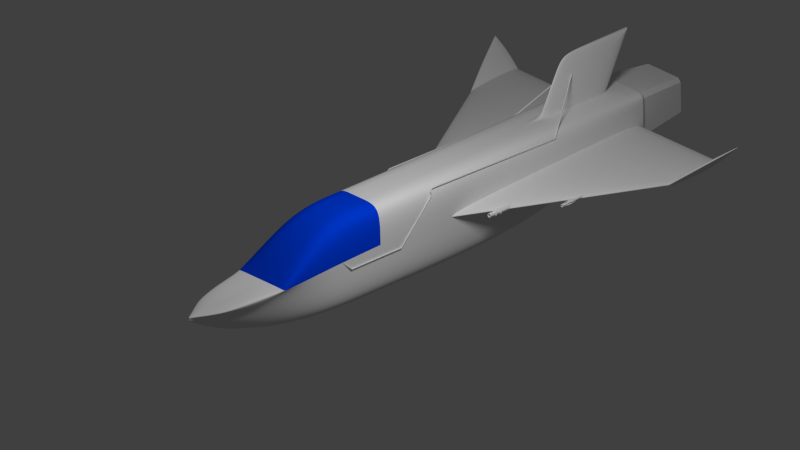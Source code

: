 # Source: alex6.blend  (saved by Blender 2.69.0; exported with 4.5.12 LTS)
import bpy
from mathutils import Matrix  # noqa: F401  (used for matrix-valued properties, if any)

bpy.ops.wm.read_factory_settings(use_empty=True)
scene = bpy.context.scene
scene.name = 'Scene'

# ---- collections
col_collection_1 = bpy.data.collections.new('Collection 1'); scene.collection.children.link(col_collection_1)
col_collection_2 = bpy.data.collections.new('Collection 2'); scene.collection.children.link(col_collection_2)

# ---- materials (node trees are filled in below, after node groups)
mat_material = bpy.data.materials.new('Material')
mat_material.alpha_threshold = 0.0
mat_material.roughness = 0.5
mat_material.line_color = (0.0, 0.0, 0.0, 1.0)
mat_window = bpy.data.materials.new('WINDOW')
mat_window.alpha_threshold = 0.0
mat_window.diffuse_color = (0.0, 0.05073, 0.8, 1.0)
mat_window.roughness = 0.5
mat_window.line_color = (0.0, 0.0, 0.0, 1.0)

# ---- material node trees

# ---- world
world_world = bpy.data.worlds.new('World'); scene.world = world_world
world_world.color = (0.05088, 0.05088, 0.05088)
world_world.use_sun_shadow = False
world_world.sun_shadow_jitter_overblur = 0.0
world_world.cycles.sampling_method = 'MANUAL'
world_world.cycles.sample_map_resolution = 256

# ---- cameras
cam_camera = bpy.data.cameras.new('Camera')
cam_camera.type = 'ORTHO'
cam_camera.clip_end = 100.0
cam_camera.lens = 35.0
cam_camera.sensor_width = 32.0
cam_camera.sensor_height = 18.0
cam_camera.ortho_scale = 14.41
cam_camera.dof.focus_distance = 0.0

# ---- lights
light_lamp = bpy.data.lights.new('Lamp', 'POINT')
light_lamp.transmission_factor = 0.0
light_lamp.cutoff_distance = 30.0
light_lamp.energy = 1000.0
light_lamp.shadow_buffer_clip_start = 1.001
light_lamp.shadow_soft_size = 1.0
light_lamp.shadow_maximum_resolution = 0.006
light_lamp.use_absolute_resolution = True
light_lamp.cycles.use_multiple_importance_sampling = False

# ---- meshes
me_cube_001 = bpy.data.meshes.new('Cube.001')
me_cube_001.from_pydata([(0.5996, -1.654, -0.09489), (0.5992, -0.4139, -0.07554), (0.6169, -0.4136, -0.07566), (0.6173, -1.654, -0.09489), (0.5996, -1.654, -0.07867), (0.5994, -0.4253, -0.06407), (0.6171, -0.4251, -0.06419), (0.6173, -1.654, -0.07867), (0.5996, -0.4404, -0.07867), (0.5996, -0.4404, -0.09489), (0.6173, -0.4404, -0.07867), (0.6173, -0.4404, -0.09489), (0.5996, -0.4395, -0.07829), (0.5995, -0.4333, -0.09327), (0.6172, -0.4394, -0.07838), (0.6171, -0.4332, -0.09335), (0.5995, -0.4388, -0.07761), (0.5993, -0.4274, -0.08907), (0.6172, -0.4386, -0.07773), (0.617, -0.4271, -0.08919), (0.579, 0.3411, 0.6793), (0.5967, 0.3414, 0.6792), (0.5792, 0.3297, 0.6908), (0.5969, 0.3299, 0.6906), (0.5976, -1.66, -0.09336), (0.6151, -1.662, -0.09495), (0.5993, -1.654, -0.07835), (0.6169, -1.656, -0.07995), (0.5955, -1.666, -0.08934), (0.6127, -1.669, -0.09193), (0.5991, -1.655, -0.07778), (0.6163, -1.658, -0.08038), (0.5758, -1.871, 0.104), (0.593, -1.874, 0.1014), (0.5794, -1.86, 0.1156), (0.5966, -1.863, 0.113), (0.5777, 0.3473, 0.6897), (0.5952, 0.3493, 0.6896), (0.5794, 0.3325, 0.696), (0.597, 0.3345, 0.6959), (0.5773, 0.3488, 0.7016), (0.5946, 0.3524, 0.7022), (0.5806, 0.3329, 0.702), (0.5979, 0.3365, 0.7026), (0.5633, 0.3499, 0.7602), (0.5806, 0.3535, 0.7607), (0.5666, 0.334, 0.7606), (0.5839, 0.3376, 0.7612), (0.5483, 0.3763, 0.7951), (0.5658, 0.3788, 0.795), (0.5499, 0.3652, 0.8068), (0.5674, 0.3677, 0.8067), (0.5428, 0.4197, 0.8007), (0.5604, 0.421, 0.801), (0.5425, 0.42, 0.8169), (0.5601, 0.4213, 0.8172), (0.5652, 3.413, 0.7468), (0.5828, 3.414, 0.7471), (0.5649, 3.413, 0.763), (0.5825, 3.414, 0.7633), (0.5631, 3.424, 0.7511), (0.5793, 3.43, 0.7543), (0.5646, 3.414, 0.7637), (0.5807, 3.42, 0.7669), (0.528, 3.486, 0.8046), (0.5442, 3.492, 0.8079), (0.5295, 3.476, 0.8172), (0.5456, 3.482, 0.8205), (0.1116, 4.217, 1.44), (0.1278, 4.223, 1.443), (0.1131, 4.207, 1.453), (0.1292, 4.213, 1.456), (0.05198, 4.322, 1.531), (0.06814, 4.328, 1.534), (0.05344, 4.311, 1.544), (0.0696, 4.318, 1.547), (0.03708, 4.348, 1.554), (0.05324, 4.354, 1.557), (0.03854, 4.338, 1.566), (0.0547, 4.344, 1.57)], [], [(16, 18, 6, 5), (17, 16, 5, 1), (10, 7, 3, 11), (0, 3, 25, 24), (19, 17, 1, 2), (5, 6, 23, 22), (4, 8, 9, 0), (18, 19, 2, 6), (0, 9, 11, 3), (7, 10, 8, 4), (8, 10, 14, 12), (11, 9, 13, 15), (11, 10, 14, 15), (9, 8, 12, 13), (12, 14, 18, 16), (15, 13, 17, 19), (15, 14, 18, 19), (13, 12, 16, 17), (22, 23, 39, 38), (1, 5, 22, 20), (6, 2, 21, 23), (2, 1, 20, 21), (24, 25, 29, 28), (7, 4, 26, 27), (3, 7, 27, 25), (4, 0, 24, 26), (28, 29, 33, 32), (27, 26, 30, 31), (25, 27, 31, 29), (26, 24, 28, 30), (35, 34, 32, 33), (31, 30, 34, 35), (29, 31, 35, 33), (30, 28, 32, 34), (38, 39, 43, 42), (20, 22, 38, 36), (23, 21, 37, 39), (21, 20, 36, 37), (42, 43, 47, 46), (36, 38, 42, 40), (39, 37, 41, 43), (37, 36, 40, 41), (46, 47, 51, 50), (40, 42, 46, 44), (43, 41, 45, 47), (41, 40, 44, 45), (50, 51, 55, 54), (44, 46, 50, 48), (47, 45, 49, 51), (45, 44, 48, 49), (54, 55, 59, 58), (48, 50, 54, 52), (51, 49, 53, 55), (49, 48, 52, 53), (58, 59, 63, 62), (52, 54, 58, 56), (55, 53, 57, 59), (53, 52, 56, 57), (62, 63, 67, 66), (56, 58, 62, 60), (59, 57, 61, 63), (57, 56, 60, 61), (66, 67, 71, 70), (60, 62, 66, 64), (63, 61, 65, 67), (61, 60, 64, 65), (70, 71, 75, 74), (64, 66, 70, 68), (67, 65, 69, 71), (65, 64, 68, 69), (74, 75, 79, 78), (68, 70, 74, 72), (71, 69, 73, 75), (69, 68, 72, 73), (76, 78, 79, 77), (72, 74, 78, 76), (75, 73, 77, 79), (73, 72, 76, 77)])
me_cube_001.use_remesh_preserve_volume = False
me_cube_001.use_remesh_preserve_attributes = False
me_cube_001.use_mirror_vertex_groups = False
me_cube_001.update()
me_cube = bpy.data.meshes.new('Cube')
me_cube.from_pydata([(0.5938, 5.579, -0.0555), (0.1546, -4.665, -0.205), (0.0, -5.163, -0.1421), (0.0, 5.579, -0.0555), (0.5938, 5.579, 0.9077), (0.3567, -4.665, -0.05361), (0.0, -5.163, -0.05361), (0.0, 5.579, 0.9077), (0.296, -3.252, -0.8768), (0.0, -3.252, -0.8768), (0.5938, -3.327, 0.06879), (0.0, -3.327, 0.06879), (0.0, -0.9323, -0.9077), (0.0, -0.9323, 0.9077), (0.5938, -0.9323, -0.9077), (0.5938, -0.9323, 0.9077), (0.0, -2.131, -0.9077), (0.0, -2.131, 0.9545), (0.5938, -2.131, -0.9077), (0.5938, -2.131, 0.9545), (0.2295, -4.058, -0.4945), (0.5484, -4.102, 0.05358), (0.0, -4.215, -0.6659), (0.0, -4.259, 0.008012), (0.0, 3.273, -0.9077), (0.0, 3.591, 0.9077), (0.5938, 3.273, -0.9077), (0.5938, 2.866, 0.9077), (0.0, 4.204, -0.07786), (0.0, 5.187, 0.9077), (0.5938, 4.204, -0.07786), (0.5938, 3.896, 0.9077), (0.5938, 5.579, 0.7402), (0.1546, -4.665, -0.155), (0.0, -5.163, -0.09207), (0.0, 5.579, 0.7402), (0.5938, -3.314, 0.03042), (0.5938, -0.9323, 0.143), (0.5938, -2.131, 0.1069), (0.3042, -4.073, -0.3283), (0.5938, 3.769, 0.287), (0.5938, 4.58, 0.4629), (0.5055, -3.296, -0.2386), (0.5938, -0.9395, -0.06884), (0.5938, -2.131, -0.1939), (0.282, -4.068, -0.3775), (0.5938, 3.843, 0.08724), (0.5938, 4.656, 0.2215), (0.5938, 5.579, 0.5043), (0.1546, -4.665, -0.1698), (0.0, -5.163, -0.1069), (0.0, 5.579, 0.5043), (0.5938, 0.7016, 0.177), (0.5938, 3.735, 0.3007), (0.5938, 0.6959, -0.004054), (0.5938, 3.793, 0.1291), (2.609, 4.226, 0.2899), (2.609, 4.276, 0.1668), (0.5947, 5.565, 0.381), (0.5947, 5.574, 0.2), (3.273, 5.557, 0.9274), (3.273, 5.58, 0.7955), (2.619, 5.561, 0.3669), (2.619, 5.577, 0.2105), (0.0, -0.9323, 0.143), (0.1153, 5.579, -0.0555), (0.03001, -5.066, -0.1543), (0.1153, 5.579, 0.9077), (0.06924, -5.066, -0.05361), (0.05747, -3.252, -0.8768), (0.1153, -3.327, 0.06879), (0.1153, -0.9323, -0.9077), (0.1153, -0.9323, 0.9077), (0.1153, -2.131, -0.9077), (0.1153, -2.131, 0.9545), (0.04455, -4.184, -0.6326), (0.1065, -4.228, 0.01686), (0.1153, 3.273, -0.9077), (0.04636, 3.591, 0.9077), (0.1153, 4.204, -0.07786), (0.1153, 5.187, 0.9077), (0.03001, -5.066, -0.1043), (0.1153, 5.579, 0.7402), (0.1153, 5.579, 0.5043), (0.03001, -5.066, -0.1191), (0.0, 4.152, 1.978), (0.0, 5.748, 1.978), (0.04349, 4.152, 1.978), (0.1153, 5.748, 1.978)], [(37, 64)], [(75, 66, 2, 22), (76, 23, 6, 68), (39, 21, 5, 33), (81, 68, 6, 34), (79, 77, 24, 28), (83, 65, 3, 51), (73, 69, 9, 16), (74, 17, 11, 70), (38, 19, 10, 36), (36, 10, 21, 39), (70, 11, 23, 76), (77, 71, 12, 24), (78, 25, 13, 72), (40, 27, 15, 37), (71, 73, 16, 12), (72, 13, 17, 74), (37, 15, 19, 38), (69, 75, 22, 9), (78, 80, 88, 87), (41, 31, 27, 40), (65, 79, 28, 3), (67, 7, 29, 80), (32, 4, 31, 41), (45, 39, 33, 49), (84, 81, 34, 50), (67, 82, 35, 7), (44, 38, 36, 42), (42, 36, 39, 45), (40, 37, 52, 53), (43, 37, 38, 44), (47, 41, 40, 46), (48, 32, 41, 47), (82, 83, 51, 35), (20, 45, 49, 1), (66, 84, 50, 2), (18, 44, 42, 8), (8, 42, 45, 20), (26, 46, 43, 14), (14, 43, 44, 18), (30, 47, 46, 26), (0, 48, 47, 30), (43, 46, 55, 54), (46, 40, 53, 55), (37, 43, 54, 52), (54, 57, 56, 52), (55, 53, 58, 59), (55, 57, 54), (56, 53, 52), (58, 53, 56, 62), (56, 57, 61, 60), (57, 63, 61), (62, 56, 60), (63, 57, 55, 59), (63, 59, 58, 62), (61, 63, 62, 60), (20, 1, 66, 75), (21, 76, 68, 5), (33, 5, 68, 81), (30, 26, 77, 79), (48, 0, 65, 83), (18, 8, 69, 73), (19, 74, 70, 10), (10, 70, 76, 21), (26, 14, 71, 77), (27, 78, 72, 15), (14, 18, 73, 71), (15, 72, 74, 19), (8, 20, 75, 69), (31, 80, 78, 27), (0, 30, 79, 65), (4, 67, 80, 31), (49, 33, 81, 84), (4, 32, 82, 67), (32, 48, 83, 82), (1, 49, 84, 66), (88, 86, 85, 87), (80, 29, 86, 88), (25, 78, 87, 85)])
me_cube.polygons.foreach_set('use_smooth', [True] * 78)
me_cube.polygons.foreach_set('material_index', [0, 0, 0, 0, 0, 0, 0, 1, 1, 0, 0, 0, 0, 0, 0, 1, 1, 0, 0, 0, 0, 0, 0, 0, 0, 0, 0, 0, 0, 0, 0, 0, 0, 0, 0, 0, 0, 0, 0, 0, 0, 0, 0, 0, 0, 0, 0, 0, 0, 0, 0, 0, 0, 0, 0, 0, 0, 0, 0, 0, 0, 1, 0, 0, 0, 0, 1, 0, 0, 0, 0, 0, 0, 0, 0, 0, 0, 0])
_k = {(3, 65): 1.0, (4, 32): 1.0, (7, 35): 1.0, (5, 21): 0.23922, (7, 67): 1.0, (6, 68): 0.23922, (0, 30): 0.22745, (4, 31): 0.12549, (10, 70): 1.0, (10, 21): 0.23922, (15, 72): 1.0, (15, 27): 0.12549, (27, 31): 0.12549, (0, 48): 1.0, (3, 51): 1.0, (10, 36): 1.0, (15, 37): 1.0, (36, 38): 1.0, (37, 38): 1.0, (32, 48): 1.0, (35, 51): 1.0, (52, 53): 1.0, (52, 54): 1.0, (53, 55): 1.0, (54, 55): 1.0, (56, 57): 1.0, (58, 59): 1.0, (60, 61): 1.0, (53, 58): 1.0, (55, 59): 1.0, (56, 62): 1.0, (57, 63): 1.0, (62, 63): 1.0, (37, 64): 1.0, (0, 65): 1.0, (4, 67): 1.0, (5, 68): 0.23922, (11, 70): 1.0, (13, 72): 1.0, (25, 78): 0.73725, (29, 80): 1.0, (78, 80): 1.0, (85, 87): 0.41569, (86, 88): 1.0}
me_cube.attributes.new('crease_edge', 'FLOAT', 'EDGE').data.foreach_set('value', [_k.get((min(e.vertices), max(e.vertices)), 0.0) for e in me_cube.edges])
me_cube.materials.append(mat_material)
me_cube.materials.append(mat_window)
me_cube.use_remesh_preserve_volume = False
me_cube.use_remesh_preserve_attributes = False
me_cube.use_mirror_vertex_groups = False
me_cube.update()
me_cylinder_001 = bpy.data.meshes.new('Cylinder.001')
me_cylinder_001.from_pydata([(6.745e-08, 0.07919, -0.9252), (6.745e-08, 0.07919, 1.431), (0.01545, 0.07767, -0.9252), (0.01545, 0.07767, 1.431), (0.0303, 0.07316, -0.9252), (0.0303, 0.07316, 1.431), (0.04399, 0.06584, -0.9252), (0.04399, 0.06584, 1.431), (0.05599, 0.05599, -0.9252), (0.05599, 0.05599, 1.431), (0.06584, 0.04399, -0.9252), (0.06584, 0.04399, 1.431), (0.07316, 0.0303, -0.9252), (0.07316, 0.0303, 1.431), (0.07767, 0.01545, -0.9252), (0.07767, 0.01545, 1.431), (0.07919, 4.05e-07, -0.9252), (0.07919, 2.391e-07, 1.431), (0.07767, -0.01545, -0.9252), (0.07767, -0.01545, 1.431), (0.07316, -0.0303, -0.9252), (0.07316, -0.0303, 1.431), (0.06584, -0.04399, -0.9252), (0.06584, -0.04399, 1.431), (0.05599, -0.05599, -0.9252), (0.05599, -0.05599, 1.431), (0.04399, -0.06584, -0.9252), (0.04399, -0.06584, 1.431), (0.0303, -0.07316, -0.9252), (0.0303, -0.07316, 1.431), (0.01545, -0.07766, -0.9252), (0.01545, -0.07766, 1.431), (4.165e-08, -0.07919, -0.9252), (4.165e-08, -0.07919, 1.431), (-0.01545, -0.07766, -0.9252), (-0.01545, -0.07766, 1.431), (-0.0303, -0.07316, -0.9252), (-0.0303, -0.07316, 1.431), (-0.04399, -0.06584, -0.9252), (-0.04399, -0.06584, 1.431), (-0.05599, -0.05599, -0.9252), (-0.05599, -0.05599, 1.431), (-0.06584, -0.04399, -0.9252), (-0.06584, -0.04399, 1.431), (-0.07316, -0.0303, -0.9252), (-0.07316, -0.0303, 1.431), (-0.07767, -0.01545, -0.9252), (-0.07767, -0.01545, 1.431), (-0.07919, 4.755e-07, -0.9252), (-0.07919, 3.096e-07, 1.431), (-0.07767, 0.01545, -0.9252), (-0.07767, 0.01545, 1.431), (-0.07316, 0.0303, -0.9252), (-0.07316, 0.0303, 1.431), (-0.06584, 0.04399, -0.9252), (-0.06584, 0.04399, 1.431), (-0.05599, 0.05599, -0.9252), (-0.05599, 0.05599, 1.431), (-0.04399, 0.06584, -0.9252), (-0.04399, 0.06584, 1.431), (-0.0303, 0.07316, -0.9252), (-0.0303, 0.07316, 1.431), (-0.01545, 0.07767, -0.9252), (-0.01545, 0.07767, 1.431), (-0.01545, 0.07767, 1.406), (-0.0303, 0.07316, 1.406), (-0.04399, 0.06584, 1.406), (-0.05599, 0.05599, 1.406), (-0.06584, 0.04399, 1.406), (-0.07316, 0.0303, 1.406), (-0.07767, 0.01545, 1.406), (-0.07919, 3.096e-07, 1.406), (-0.07767, -0.01545, 1.406), (-0.07316, -0.0303, 1.406), (-0.06584, -0.04399, 1.406), (-0.05599, -0.05599, 1.406), (-0.04399, -0.06584, 1.406), (-0.0303, -0.07316, 1.406), (-0.01545, -0.07766, 1.406), (4.165e-08, -0.07919, 1.406), (0.01545, -0.07766, 1.406), (0.0303, -0.07316, 1.406), (0.04399, -0.06584, 1.406), (0.05599, -0.05599, 1.406), (0.06584, -0.04399, 1.406), (0.07316, -0.0303, 1.406), (0.07767, -0.01545, 1.406), (0.07919, 2.392e-07, 1.406), (0.07767, 0.01545, 1.406), (0.07316, 0.0303, 1.406), (0.06584, 0.04399, 1.406), (0.05599, 0.05599, 1.406), (0.04399, 0.06584, 1.406), (0.0303, 0.07316, 1.406), (0.01545, 0.07767, 1.406), (6.745e-08, 0.07919, 1.406), (-4.671e-05, 0.1094, 1.749), (-0.03319, 0.167, 1.713), (-0.06507, 0.1574, 1.713), (-0.09444, 0.1417, 1.713), (-0.1202, 0.1205, 1.713), (-0.1413, 0.09479, 1.713), (-0.157, 0.06541, 1.713), (-0.1667, 0.03354, 1.713), (-0.1091, 0.0003892, 1.749), (-0.1667, -0.03276, 1.713), (-0.157, -0.06463, 1.713), (-0.1413, -0.09401, 1.713), (-0.1202, -0.1198, 1.713), (-0.09444, -0.1409, 1.713), (-0.06507, -0.1566, 1.713), (-0.03319, -0.1663, 1.713), (-4.675e-05, -0.1086, 1.749), (0.0331, -0.1663, 1.713), (0.06498, -0.1566, 1.713), (0.09435, -0.1409, 1.713), (0.1201, -0.1198, 1.713), (0.1412, -0.09401, 1.713), (0.1569, -0.06463, 1.713), (0.1666, -0.03276, 1.713), (0.109, 0.0003891, 1.749), (0.1666, 0.03354, 1.713), (0.1569, 0.06541, 1.713), (0.1412, 0.09479, 1.713), (0.1201, 0.1205, 1.713), (0.09435, 0.1417, 1.713), (0.06498, 0.1574, 1.713), (0.0331, 0.167, 1.713), (-4.671e-05, 0.1094, 1.878), (-0.03319, 0.167, 1.914), (-0.06507, 0.1574, 1.914), (-0.09444, 0.1417, 1.914), (-0.1202, 0.1205, 1.914), (-0.1413, 0.09479, 1.914), (-0.157, 0.06541, 1.914), (-0.1667, 0.03354, 1.914), (-0.1091, 0.0003892, 1.878), (-0.1667, -0.03276, 1.914), (-0.157, -0.06463, 1.914), (-0.1413, -0.09401, 1.914), (-0.1202, -0.1198, 1.914), (-0.09444, -0.1409, 1.914), (-0.06507, -0.1566, 1.914), (-0.03319, -0.1663, 1.914), (-4.675e-05, -0.1086, 1.878), (0.06498, -0.1566, 1.914), (0.09435, -0.1409, 1.914), (0.1201, -0.1198, 1.914), (0.1412, -0.09401, 1.914), (0.1569, -0.06463, 1.914), (0.1666, -0.03276, 1.914), (0.109, 0.0003891, 1.878), (0.1666, 0.03354, 1.914), (0.1569, 0.06541, 1.914), (0.1412, 0.09479, 1.914), (0.1201, 0.1205, 1.914), (0.09435, 0.1417, 1.914), (0.06498, 0.1574, 1.914), (0.0331, 0.167, 1.914), (6.521e-08, 0.1104, 2.032), (-0.02153, 0.1083, 2.032), (-0.06439, 0.1555, 2.208), (-0.09346, 0.1399, 2.208), (-0.1189, 0.119, 2.208), (-0.1399, 0.09353, 2.208), (-0.1554, 0.06446, 2.208), (-0.1083, 0.02153, 2.032), (-0.1104, 2.832e-07, 2.032), (-0.1083, -0.02153, 2.032), (-0.1554, -0.06423, 2.208), (-0.1399, -0.0933, 2.208), (-0.1189, -0.1188, 2.208), (-0.09346, -0.1397, 2.208), (-0.06439, -0.1552, 2.208), (-0.02153, -0.1083, 2.032), (0.02153, -0.1083, 2.032), (0.0643, -0.1552, 2.208), (0.09337, -0.1397, 2.208), (0.1188, -0.1188, 2.208), (0.1398, -0.0933, 2.208), (0.1553, -0.06423, 2.208), (0.1083, -0.02153, 2.032), (0.1104, 1.849e-07, 2.032), (0.1083, 0.02153, 2.032), (0.1553, 0.06446, 2.208), (0.1398, 0.09353, 2.208), (0.1188, 0.119, 2.208), (0.09337, 0.1399, 2.208), (0.0643, 0.1555, 2.208), (0.02153, 0.1083, 2.032), (2.924e-08, -0.1104, 2.032), (6.741e-08, 0.07982, 2.033), (-0.01557, 0.07829, 2.033), (-0.04658, 0.1125, 2.21), (-0.06761, 0.1012, 2.21), (-0.08603, 0.0861, 2.21), (-0.1012, 0.06768, 2.21), (-0.1124, 0.04665, 2.21), (-0.07829, 0.01557, 2.033), (-0.07982, 2.645e-07, 2.033), (-0.07829, -0.01557, 2.033), (-0.1124, -0.04642, 2.21), (-0.1012, -0.06744, 2.21), (-0.08603, -0.08587, 2.21), (-0.06761, -0.101, 2.21), (-0.04658, -0.1122, 2.21), (-0.01557, -0.07829, 2.033), (4.14e-08, -0.07982, 2.033), (0.01557, -0.07829, 2.033), (0.05315, -0.1283, 2.137), (0.06751, -0.101, 2.21), (0.08594, -0.08587, 2.21), (0.1011, -0.06744, 2.21), (0.1123, -0.04642, 2.21), (0.07829, -0.01557, 2.033), (0.07982, 1.934e-07, 2.033), (0.07829, 0.01557, 2.033), (0.1123, 0.04665, 2.21), (0.1011, 0.06768, 2.21), (0.08594, 0.0861, 2.21), (0.06751, 0.1012, 2.21), (0.04649, 0.1125, 2.21), (0.01557, 0.07829, 2.033), (-0.04545, 0.1097, 2.729), (-0.06596, 0.09878, 2.729), (-0.08394, 0.08402, 2.729), (-0.09869, 0.06605, 2.729), (-0.1097, 0.04554, 2.729), (-0.1097, -0.04525, 2.729), (-0.09869, -0.06576, 2.729), (-0.08394, -0.08374, 2.729), (-0.06596, -0.09849, 2.729), (-0.04546, -0.1095, 2.729), (0.04534, -0.1095, 2.729), (0.06585, -0.09849, 2.729), (0.08382, -0.08374, 2.729), (0.09858, -0.06576, 2.729), (0.1095, -0.04525, 2.729), (0.1095, 0.04554, 2.729), (0.09858, 0.06605, 2.729), (0.08382, 0.08402, 2.729), (0.06585, 0.09878, 2.729), (0.04534, 0.1097, 2.729), (0.0792, 0.03296, 2.468), (0.1095, 0.04553, 2.467), (0.03277, 0.07939, 2.468), (-0.1096, 0.04553, 2.467), (-0.07931, 0.03296, 2.468), (-0.07138, 0.0478, 2.468), (-0.03289, -0.07912, 2.73), (0.03277, -0.07912, 2.73), (0.0606, 0.0608, 2.468), (0.08382, 0.08401, 2.467), (0.07127, 0.0478, 2.468), (-0.04545, 0.1097, 2.467), (-0.06596, 0.09876, 2.467), (0.0476, 0.07146, 2.468), (0.06585, 0.09876, 2.467), (0.04534, 0.1097, 2.467), (-0.09868, 0.06604, 2.467), (-0.06072, 0.0608, 2.468), (-0.08393, 0.08401, 2.467), (0.09857, 0.06604, 2.467), (-0.04772, 0.07146, 2.468), (-0.03288, 0.07939, 2.468), (-0.03289, 0.0794, 2.73), (-0.04772, 0.07147, 2.73), (-0.06072, 0.06081, 2.73), (-0.07139, 0.04781, 2.73), (-0.07932, 0.03297, 2.73), (-0.07932, -0.03269, 2.73), (-0.07139, -0.04752, 2.73), (-0.06072, -0.06052, 2.73), (-0.04772, -0.07119, 2.73), (0.0476, -0.07119, 2.73), (0.0606, -0.06052, 2.73), (0.07127, -0.04752, 2.73), (0.0792, -0.03269, 2.73), (0.0792, 0.03297, 2.73), (0.07127, 0.0478, 2.73), (0.0606, 0.06081, 2.73), (0.0476, 0.07147, 2.73), (0.03277, 0.0794, 2.73), (0.0331, -0.1663, 1.914), (0.04534, -0.1095, 2.467), (0.06585, -0.09849, 2.467), (0.0476, -0.07119, 2.468), (0.08382, -0.08374, 2.467), (0.0606, -0.06053, 2.468), (0.09857, -0.06577, 2.467), (0.1095, -0.04526, 2.467), (0.07127, -0.04753, 2.468), (0.0792, -0.03269, 2.468), (0.03301, -0.07969, 2.466), (-0.07138, -0.04753, 2.468), (-0.08393, -0.08374, 2.467), (-0.06072, -0.06053, 2.468), (-0.06596, -0.09849, 2.467), (-0.04772, -0.07119, 2.468), (-0.03288, -0.07912, 2.468), (-0.1096, -0.04526, 2.467), (-0.04545, -0.1095, 2.467), (-0.07931, -0.03269, 2.468), (-0.09868, -0.06577, 2.467)], [], [(191, 1, 3, 222), (222, 3, 5, 221), (221, 5, 7, 220), (220, 7, 9, 219), (219, 9, 11, 218), (218, 11, 13, 217), (217, 13, 15, 216), (216, 15, 17, 215), (215, 17, 19, 214), (214, 19, 21, 213), (213, 21, 23, 212), (212, 23, 25, 211), (211, 25, 27, 210), (210, 27, 29, 209), (209, 29, 31, 208), (208, 31, 33, 207), (207, 33, 35, 206), (206, 35, 37, 205), (205, 37, 39, 204), (204, 39, 41, 203), (203, 41, 43, 202), (202, 43, 45, 201), (201, 45, 47, 200), (200, 47, 49, 199), (199, 49, 51, 198), (198, 51, 53, 197), (197, 53, 55, 196), (196, 55, 57, 195), (195, 57, 59, 194), (194, 59, 61, 193), (3, 1, 63, 61, 59, 57, 55, 53, 51, 49, 47, 45, 43, 41, 39, 37, 35, 33, 31, 29, 27, 25, 23, 21, 19, 17, 15, 13, 11, 9, 7, 5), (192, 63, 1, 191), (193, 61, 63, 192), (0, 95, 94, 2), (2, 94, 93, 4), (4, 93, 92, 6), (6, 92, 91, 8), (8, 91, 90, 10), (10, 90, 89, 12), (12, 89, 88, 14), (14, 88, 87, 16), (16, 87, 86, 18), (18, 86, 85, 20), (20, 85, 84, 22), (22, 84, 83, 24), (24, 83, 82, 26), (26, 82, 81, 28), (28, 81, 80, 30), (30, 80, 79, 32), (32, 79, 78, 34), (34, 78, 77, 36), (36, 77, 76, 38), (38, 76, 75, 40), (40, 75, 74, 42), (42, 74, 73, 44), (44, 73, 72, 46), (46, 72, 71, 48), (48, 71, 70, 50), (50, 70, 69, 52), (52, 69, 68, 54), (54, 68, 67, 56), (56, 67, 66, 58), (58, 66, 65, 60), (62, 64, 95, 0), (60, 65, 64, 62), (97, 96, 95), (94, 127, 126, 93), (93, 126, 125, 92), (92, 125, 124, 91), (91, 124, 123, 90), (90, 123, 122, 89), (89, 122, 121, 88), (88, 121, 87), (121, 120, 87), (86, 119, 118, 85), (85, 118, 117, 84), (84, 117, 116, 83), (83, 116, 115, 82), (82, 115, 114, 81), (81, 114, 113, 80), (112, 79, 113), (79, 112, 111), (78, 111, 110, 77), (77, 110, 109, 76), (76, 109, 108, 75), (75, 108, 107, 74), (74, 107, 106, 73), (73, 106, 105, 72), (72, 105, 71), (105, 104, 71), (70, 103, 102, 69), (69, 102, 101, 68), (68, 101, 100, 67), (67, 100, 99, 66), (66, 99, 98, 65), (64, 97, 95), (65, 98, 97, 64), (96, 128, 158, 127), (127, 158, 157, 126), (126, 157, 156, 125), (125, 156, 155, 124), (124, 155, 154, 123), (123, 154, 153, 122), (122, 153, 152, 121), (121, 152, 151, 120), (120, 151, 150, 119), (119, 150, 149, 118), (118, 149, 148, 117), (117, 148, 147, 116), (116, 147, 146, 115), (115, 146, 145, 114), (112, 144, 143, 111), (111, 143, 142, 110), (110, 142, 141, 109), (109, 141, 140, 108), (108, 140, 139, 107), (107, 139, 138, 106), (106, 138, 137, 105), (105, 137, 136, 104), (104, 136, 135, 103), (103, 135, 134, 102), (102, 134, 133, 101), (101, 133, 132, 100), (100, 132, 131, 99), (99, 131, 130, 98), (97, 129, 128, 96), (98, 130, 129, 97), (158, 128, 159), (158, 189, 188, 157), (157, 188, 187, 156), (156, 187, 186, 155), (155, 186, 185, 154), (154, 185, 184, 153), (153, 184, 183, 152), (150, 151, 182), (181, 150, 182), (150, 181, 180, 149), (149, 180, 179, 148), (148, 179, 178, 147), (147, 178, 177, 146), (146, 177, 176, 145), (236, 237, 277, 276, 275, 274, 250, 233, 234, 235), (143, 174, 173, 142), (142, 173, 172, 141), (141, 172, 171, 140), (140, 171, 170, 139), (139, 170, 169, 138), (138, 169, 168, 137), (135, 136, 167), (166, 135, 167), (135, 166, 165, 134), (134, 165, 164, 133), (133, 164, 163, 132), (132, 163, 162, 131), (131, 162, 161, 130), (158, 159, 189), (130, 161, 160, 129), (231, 232, 249, 273, 272, 271, 270, 228, 229, 230), (261, 259, 226, 225), (296, 294, 271, 272), (253, 243, 278, 279), (285, 287, 235, 234), (190, 207, 206, 174), (264, 254, 223, 265), (248, 260, 267, 268), (288, 286, 274, 275), (295, 297, 231, 230), (262, 252, 240, 239), (298, 296, 272, 273), (287, 289, 236, 235), (251, 253, 279, 280), (247, 248, 268, 269), (180, 213, 292, 290), (297, 301, 232, 231), (291, 288, 275, 276), (252, 257, 241, 240), (283, 175, 190), (144, 283, 190), (174, 143, 190), (289, 290, 237, 236), (256, 251, 280, 281), (292, 291, 276, 277), (159, 191, 222, 189), (189, 222, 221, 188), (257, 258, 242, 241), (245, 256, 281, 282), (183, 216, 215, 182), (182, 215, 214, 181), (181, 214, 213, 180), (176, 209, 208, 175), (174, 206, 205, 173), (290, 292, 277, 237), (243, 244, 238, 278), (246, 247, 269, 227), (169, 201, 200, 168), (168, 200, 199, 167), (167, 199, 198, 166), (263, 264, 265, 266), (241, 242, 282, 281, 280, 279, 278, 238, 239, 240), (160, 192, 191, 159), (161, 193, 192, 160), (185, 186, 252, 262), (218, 217, 243, 253), (188, 221, 245, 258), (177, 178, 287, 285), (193, 161, 254, 264), (164, 165, 246, 259), (197, 196, 248, 247), (213, 212, 291, 292), (179, 180, 290, 289), (259, 246, 227, 226), (162, 163, 261, 255), (195, 194, 263, 260), (194, 193, 264, 263), (221, 220, 256, 245), (187, 188, 258, 257), (220, 219, 251, 256), (196, 195, 260, 248), (163, 164, 259, 261), (210, 209, 293, 286), (244, 238, 237, 290), (212, 211, 288, 291), (258, 254, 223, 242), (186, 187, 257, 252), (219, 218, 253, 251), (244, 290, 292, 243), (223, 265, 282, 242), (178, 179, 289, 287), (211, 210, 286, 288), (184, 185, 262, 244), (226, 227, 269, 268, 267, 266, 265, 223, 224, 225), (303, 295, 230, 229), (260, 263, 266, 267), (284, 285, 234, 233), (294, 302, 270, 271), (255, 261, 225, 224), (269, 227, 228, 270), (184, 217, 216, 183), (277, 237, 238, 278), (244, 262, 239, 238), (78, 79, 111), (80, 113, 79), (104, 103, 71), (71, 103, 70), (96, 127, 95), (95, 127, 94), (120, 119, 87), (87, 119, 86), (151, 152, 182), (152, 183, 182), (128, 129, 159), (129, 160, 159), (136, 137, 167), (137, 168, 167), (176, 177, 285, 284), (201, 169, 300, 302), (203, 202, 294, 296), (171, 172, 297, 295), (204, 203, 296, 298), (172, 173, 301, 297), (205, 204, 298, 299), (169, 170, 303, 300), (300, 303, 229, 228), (170, 171, 295, 303), (202, 201, 302, 294), (166, 198, 197, 165), (246, 247, 302, 300), (302, 247, 269, 270), (301, 284, 233, 232), (301, 299, 293, 284), (292, 277, 278, 243), (264, 245, 282, 265), (209, 176, 284, 293), (286, 293, 250, 274), (145, 176, 175, 283), (217, 184, 244, 243), (113, 283, 144, 112), (114, 145, 283, 113), (299, 298, 273, 249), (299, 249, 250, 293), (249, 232, 233, 250), (175, 208, 207, 190), (301, 249, 232), (284, 233, 250), (301, 299, 249), (293, 284, 250), (144, 190, 143), (173, 205, 299, 301), (165, 197, 247, 246), (246, 300, 228, 227), (302, 270, 228, 300), (264, 254, 258, 245), (161, 162, 255, 254), (254, 255, 224, 223), (258, 245, 282, 242), (0, 2, 4, 6, 8, 10, 12, 14, 16, 18, 20, 22, 24, 26, 28, 30, 32, 34, 36, 38, 40, 42, 44, 46, 48, 50, 52, 54, 56, 58, 60, 62)])
me_cylinder_001.polygons.foreach_set('use_smooth', [True] * 296)
me_cylinder_001.use_remesh_preserve_volume = False
me_cylinder_001.use_remesh_preserve_attributes = False
me_cylinder_001.use_mirror_vertex_groups = False
me_cylinder_001.update()
me_cylinder = bpy.data.meshes.new('Cylinder')
me_cylinder.from_pydata([(3.763e-08, -2.83, 0.5345), (0.1043, -2.83, 0.5242), (0.2045, -2.83, 0.4938), (0.2969, -2.83, 0.4444), (0.3779, -2.83, 0.3779), (0.4444, -2.83, 0.2969), (0.4938, -2.83, 0.2045), (0.5242, -2.83, 0.1043), (0.5345, -2.83, -8.391e-09), (0.5242, -2.83, -0.1043), (0.4938, -2.83, -0.2045), (0.4444, -2.83, -0.2969), (0.3779, -2.83, -0.3779), (0.2969, -2.83, -0.4444), (0.2045, -2.83, -0.4938), (0.1043, -2.83, -0.5242), (-1.365e-07, -2.83, -0.5345), (-0.1043, -2.83, -0.5242), (-0.2045, -2.83, -0.4938), (-0.2969, -2.83, -0.4444), (-0.3779, -2.83, -0.3779), (-0.4444, -2.83, -0.2969), (-0.4938, -2.83, -0.2045), (-0.5242, -2.83, -0.1043), (-0.5345, -2.83, 4.376e-07), (-0.5242, -2.83, 0.1043), (-0.4938, -2.83, 0.2045), (-0.4444, -2.83, 0.2969), (-0.3779, -2.83, 0.3779), (-0.2969, -2.83, 0.4444), (-0.2045, -2.83, 0.4938), (-0.1043, -2.83, 0.5242), (1.719e-08, -2.884, 0.7066), (0.1379, -2.884, 0.693), (0.2704, -2.884, 0.6528), (0.3926, -2.884, 0.5875), (0.4997, -2.884, 0.4997), (0.5875, -2.884, 0.3926), (0.6528, -2.884, 0.2704), (0.693, -2.884, 0.1379), (0.7066, -2.884, -1.277e-08), (0.693, -2.884, -0.1379), (0.6528, -2.884, -0.2704), (0.5875, -2.884, -0.3926), (0.4997, -2.884, -0.4997), (0.3926, -2.884, -0.5875), (0.2704, -2.884, -0.6528), (0.1379, -2.884, -0.693), (-2.131e-07, -2.884, -0.7066), (-0.1379, -2.884, -0.693), (-0.2704, -2.884, -0.6528), (-0.3926, -2.884, -0.5875), (-0.4997, -2.884, -0.4997), (-0.5875, -2.884, -0.3926), (-0.6528, -2.884, -0.2704), (-0.693, -2.884, -0.1379), (-0.7066, -2.884, 5.769e-07), (-0.693, -2.884, 0.1379), (-0.6528, -2.884, 0.2704), (-0.5875, -2.884, 0.3926), (-0.4997, -2.884, 0.4997), (-0.3926, -2.884, 0.5875), (-0.2704, -2.884, 0.6528), (-0.1379, -2.884, 0.693), (7.764e-09, -2.991, 0.7778), (0.1517, -2.991, 0.7628), (0.2976, -2.991, 0.7186), (0.4321, -2.991, 0.6467), (0.55, -2.991, 0.55), (0.6467, -2.991, 0.4321), (0.7186, -2.991, 0.2976), (0.7628, -2.991, 0.1517), (0.7778, -2.991, -4.317e-08), (0.7628, -2.991, -0.1517), (0.7186, -2.991, -0.2976), (0.6467, -2.991, -0.4321), (0.55, -2.991, -0.55), (0.4321, -2.991, -0.6467), (0.2976, -2.991, -0.7186), (0.1517, -2.991, -0.7628), (-2.457e-07, -2.991, -0.7778), (-0.1517, -2.991, -0.7628), (-0.2976, -2.991, -0.7186), (-0.4321, -2.991, -0.6467), (-0.55, -2.991, -0.55), (-0.6467, -2.991, -0.4321), (-0.7186, -2.991, -0.2976), (-0.7628, -2.991, -0.1517), (-0.7778, -2.991, 6.059e-07), (-0.7628, -2.991, 0.1517), (-0.7186, -2.991, 0.2976), (-0.6467, -2.991, 0.4321), (-0.55, -2.991, 0.55), (-0.4321, -2.991, 0.6467), (-0.2976, -2.991, 0.7186), (-0.1517, -2.991, 0.7628), (7.764e-09, -3.115, 0.7778), (0.1517, -3.115, 0.7628), (0.2976, -3.115, 0.7186), (0.4321, -3.115, 0.6467), (0.55, -3.115, 0.55), (0.6467, -3.115, 0.4321), (0.7186, -3.115, 0.2976), (0.7628, -3.115, 0.1517), (0.7778, -3.115, -2.724e-08), (0.7628, -3.115, -0.1517), (0.7186, -3.115, -0.2976), (0.6467, -3.115, -0.4321), (0.55, -3.115, -0.55), (0.4321, -3.115, -0.6467), (0.2976, -3.115, -0.7186), (0.1517, -3.115, -0.7628), (-2.457e-07, -3.115, -0.7778), (-0.1517, -3.115, -0.7628), (-0.2976, -3.115, -0.7186), (-0.4321, -3.115, -0.6467), (-0.55, -3.115, -0.55), (-0.6467, -3.115, -0.4321), (-0.7186, -3.115, -0.2976), (-0.7628, -3.115, -0.1517), (-0.7778, -3.115, 6.218e-07), (-0.7628, -3.115, 0.1517), (-0.7186, -3.115, 0.2976), (-0.6467, -3.115, 0.4321), (-0.55, -3.115, 0.55), (-0.4321, -3.115, 0.6467), (-0.2976, -3.115, 0.7186), (-0.1517, -3.115, 0.7628), (1.529e-08, -3.238, 0.7074), (0.138, -3.238, 0.6938), (0.2707, -3.238, 0.6535), (0.393, -3.238, 0.5882), (0.5002, -3.238, 0.5002), (0.5882, -3.238, 0.393), (0.6535, -3.238, 0.2707), (0.6938, -3.238, 0.138), (0.7074, -3.238, -3.706e-10), (0.6938, -3.238, -0.138), (0.6535, -3.238, -0.2707), (0.5882, -3.238, -0.393), (0.5002, -3.238, -0.5002), (0.393, -3.238, -0.5882), (0.2707, -3.238, -0.6535), (0.138, -3.238, -0.6938), (-2.152e-07, -3.238, -0.7074), (-0.138, -3.238, -0.6938), (-0.2707, -3.238, -0.6535), (-0.393, -3.238, -0.5882), (-0.5002, -3.238, -0.5002), (-0.5882, -3.238, -0.393), (-0.6535, -3.238, -0.2707), (-0.6938, -3.238, -0.138), (-0.7074, -3.238, 5.899e-07), (-0.6938, -3.238, 0.138), (-0.6535, -3.238, 0.2707), (-0.5882, -3.238, 0.393), (-0.5002, -3.238, 0.5002), (-0.393, -3.238, 0.5882), (-0.2707, -3.238, 0.6535), (-0.138, -3.238, 0.6938), (3.157e-08, -3.309, 0.5346), (0.1043, -3.309, 0.5244), (0.2046, -3.309, 0.4939), (0.297, -3.309, 0.4445), (0.378, -3.309, 0.378), (0.4445, -3.309, 0.297), (0.4939, -3.309, 0.2046), (0.5244, -3.309, 0.1043), (0.5346, -3.309, 3.732e-08), (0.5244, -3.309, -0.1043), (0.4939, -3.309, -0.2046), (0.4445, -3.309, -0.297), (0.378, -3.309, -0.378), (0.297, -3.309, -0.4445), (0.2046, -3.309, -0.4939), (0.1043, -3.309, -0.5244), (-1.426e-07, -3.309, -0.5346), (-0.1043, -3.309, -0.5244), (-0.2046, -3.309, -0.4939), (-0.297, -3.309, -0.4445), (-0.3781, -3.309, -0.378), (-0.4445, -3.309, -0.297), (-0.4939, -3.309, -0.2046), (-0.5244, -3.309, -0.1043), (-0.5346, -3.309, 4.835e-07), (-0.5244, -3.309, 0.1043), (-0.4939, -3.309, 0.2046), (-0.4445, -3.309, 0.297), (-0.378, -3.309, 0.3781), (-0.297, -3.309, 0.4445), (-0.2046, -3.309, 0.4939), (-0.1043, -3.309, 0.5244), (3.157e-08, -4.817, 0.5346), (0.1043, -4.817, 0.5244), (0.2046, -4.817, 0.4939), (0.297, -4.817, 0.4445), (0.378, -4.817, 0.378), (0.4445, -4.817, 0.297), (0.4939, -4.817, 0.2046), (0.5244, -4.817, 0.1043), (0.5346, -4.817, 1.329e-07), (0.5244, -4.817, -0.1043), (0.4939, -4.817, -0.2046), (0.4445, -4.817, -0.297), (0.378, -4.817, -0.378), (0.297, -4.817, -0.4445), (0.2046, -4.817, -0.4939), (0.1043, -4.817, -0.5244), (-1.426e-07, -4.817, -0.5346), (-0.1043, -4.817, -0.5244), (-0.2046, -4.817, -0.4939), (-0.297, -4.817, -0.4445), (-0.3781, -4.817, -0.378), (-0.4445, -4.817, -0.297), (-0.4939, -4.817, -0.2046), (-0.5244, -4.817, -0.1043), (-0.5346, -4.817, 5.79e-07), (-0.5244, -4.817, 0.1043), (-0.4939, -4.817, 0.2046), (-0.4445, -4.817, 0.297), (-0.378, -4.817, 0.3781), (-0.297, -4.817, 0.4445), (-0.2046, -4.817, 0.4939), (-0.1043, -4.817, 0.5244), (3.763e-08, -2.29, 0.5345), (3.763e-08, -1.839, 0.5345), (0.1043, -2.29, 0.5242), (0.1043, -1.839, 0.5242), (0.2045, -2.29, 0.4938), (0.2045, -1.839, 0.4938), (0.2969, -2.29, 0.4444), (0.2969, -1.839, 0.4444), (0.3779, -2.29, 0.3779), (0.3779, -1.839, 0.3779), (0.4444, -2.29, 0.2969), (0.4444, -1.839, 0.2969), (0.4938, -2.29, 0.2045), (0.4938, -1.839, 0.2045), (0.5242, -2.29, 0.1043), (0.5242, -1.839, 0.1043), (0.5345, -2.29, -1.04e-07), (0.5345, -1.839, -8.391e-09), (0.5242, -2.29, -0.1043), (0.5242, -1.839, -0.1043), (0.4938, -2.29, -0.2045), (0.4938, -1.839, -0.2045), (0.4444, -2.29, -0.2969), (0.4444, -1.839, -0.2969), (0.3779, -2.29, -0.3779), (0.3779, -1.839, -0.3779), (0.2969, -2.29, -0.4444), (0.2969, -1.839, -0.4444), (0.2045, -2.29, -0.4938), (0.2045, -1.839, -0.4938), (0.1043, -2.29, -0.5242), (0.1043, -1.839, -0.5242), (-1.365e-07, -2.29, -0.5345), (-1.365e-07, -1.839, -0.5345), (-0.1043, -2.29, -0.5242), (-0.1043, -1.839, -0.5242), (-0.2045, -2.29, -0.4938), (-0.2045, -1.839, -0.4938), (-0.2969, -2.29, -0.4444), (-0.2969, -1.839, -0.4444), (-0.3779, -2.29, -0.3779), (-0.3779, -1.839, -0.3779), (-0.4444, -2.29, -0.2969), (-0.4444, -1.839, -0.2969), (-0.4938, -2.29, -0.2045), (-0.4938, -1.839, -0.2045), (-0.5242, -2.29, -0.1043), (-0.5242, -1.839, -0.1043), (-0.5345, -2.29, 3.739e-07), (-0.5345, -1.839, 4.376e-07), (-0.5242, -2.29, 0.1043), (-0.5242, -1.839, 0.1043), (-0.4938, -2.29, 0.2045), (-0.4938, -1.839, 0.2045), (-0.4444, -2.29, 0.2969), (-0.4444, -1.839, 0.2969), (-0.3779, -2.29, 0.3779), (-0.3779, -1.839, 0.3779), (-0.2969, -2.29, 0.4444), (-0.2969, -1.839, 0.4444), (-0.2045, -2.29, 0.4938), (-0.2045, -1.839, 0.4938), (-0.1043, -2.29, 0.5242), (-0.1043, -1.839, 0.5242), (1.719e-08, -1.785, 0.7066), (0.1379, -1.785, 0.693), (0.2704, -1.785, 0.6528), (0.3926, -1.785, 0.5875), (0.4997, -1.785, 0.4997), (0.5875, -1.785, 0.3926), (0.6528, -1.785, 0.2704), (0.693, -1.785, 0.1379), (0.7066, -1.785, -1.277e-08), (0.693, -1.785, -0.1379), (0.6528, -1.785, -0.2704), (0.5875, -1.785, -0.3926), (0.4997, -1.785, -0.4997), (0.3926, -1.785, -0.5875), (0.2704, -1.785, -0.6528), (0.1379, -1.785, -0.693), (-2.131e-07, -1.785, -0.7066), (-0.1379, -1.785, -0.693), (-0.2704, -1.785, -0.6528), (-0.3926, -1.785, -0.5875), (-0.4997, -1.785, -0.4997), (-0.5875, -1.785, -0.3926), (-0.6528, -1.785, -0.2704), (-0.693, -1.785, -0.1379), (-0.7066, -1.785, 5.769e-07), (-0.693, -1.785, 0.1379), (-0.6528, -1.785, 0.2704), (-0.5875, -1.785, 0.3926), (-0.4997, -1.785, 0.4997), (-0.3926, -1.785, 0.5875), (-0.2704, -1.785, 0.6528), (-0.1379, -1.785, 0.693), (7.764e-09, -1.677, 0.7778), (0.1517, -1.677, 0.7628), (0.2976, -1.677, 0.7186), (0.4321, -1.677, 0.6467), (0.55, -1.677, 0.55), (0.6467, -1.677, 0.4321), (0.7186, -1.677, 0.2976), (0.7628, -1.677, 0.1517), (0.7778, -1.677, -4.317e-08), (0.7628, -1.677, -0.1517), (0.7186, -1.677, -0.2976), (0.6467, -1.677, -0.4321), (0.55, -1.677, -0.55), (0.4321, -1.677, -0.6467), (0.2976, -1.677, -0.7186), (0.1517, -1.677, -0.7628), (-2.457e-07, -1.677, -0.7778), (-0.1517, -1.677, -0.7628), (-0.2976, -1.677, -0.7186), (-0.4321, -1.677, -0.6467), (-0.55, -1.677, -0.55), (-0.6467, -1.677, -0.4321), (-0.7186, -1.677, -0.2976), (-0.7628, -1.677, -0.1517), (-0.7778, -1.677, 6.059e-07), (-0.7628, -1.677, 0.1517), (-0.7186, -1.677, 0.2976), (-0.6467, -1.677, 0.4321), (-0.55, -1.677, 0.55), (-0.4321, -1.677, 0.6467), (-0.2976, -1.677, 0.7186), (-0.1517, -1.677, 0.7628), (7.764e-09, -1.553, 0.7778), (0.1517, -1.553, 0.7628), (0.2976, -1.553, 0.7186), (0.4321, -1.553, 0.6467), (0.55, -1.553, 0.55), (0.6467, -1.553, 0.4321), (0.7186, -1.553, 0.2976), (0.7628, -1.553, 0.1517), (0.7778, -1.553, -2.724e-08), (0.7628, -1.553, -0.1517), (0.7186, -1.553, -0.2976), (0.6467, -1.553, -0.4321), (0.55, -1.553, -0.55), (0.4321, -1.553, -0.6467), (0.2976, -1.553, -0.7186), (0.1517, -1.553, -0.7628), (-2.457e-07, -1.553, -0.7778), (-0.1517, -1.553, -0.7628), (-0.2976, -1.553, -0.7186), (-0.4321, -1.553, -0.6467), (-0.55, -1.553, -0.55), (-0.6467, -1.553, -0.4321), (-0.7186, -1.553, -0.2976), (-0.7628, -1.553, -0.1517), (-0.7778, -1.553, 6.218e-07), (-0.7628, -1.553, 0.1517), (-0.7186, -1.553, 0.2976), (-0.6467, -1.553, 0.4321), (-0.55, -1.553, 0.55), (-0.4321, -1.553, 0.6467), (-0.2976, -1.553, 0.7186), (-0.1517, -1.553, 0.7628), (1.529e-08, -1.431, 0.7074), (0.138, -1.431, 0.6938), (0.2707, -1.431, 0.6535), (0.393, -1.431, 0.5882), (0.5002, -1.431, 0.5002), (0.5882, -1.431, 0.393), (0.6535, -1.431, 0.2707), (0.6938, -1.431, 0.138), (0.7074, -1.431, -3.706e-10), (0.6938, -1.431, -0.138), (0.6535, -1.431, -0.2707), (0.5882, -1.431, -0.393), (0.5002, -1.431, -0.5002), (0.393, -1.431, -0.5882), (0.2707, -1.431, -0.6535), (0.138, -1.431, -0.6938), (-2.152e-07, -1.431, -0.7074), (-0.138, -1.431, -0.6938), (-0.2707, -1.431, -0.6535), (-0.393, -1.431, -0.5882), (-0.5002, -1.431, -0.5002), (-0.5882, -1.431, -0.393), (-0.6535, -1.431, -0.2707), (-0.6938, -1.431, -0.138), (-0.7074, -1.431, 5.899e-07), (-0.6938, -1.431, 0.138), (-0.6535, -1.431, 0.2707), (-0.5882, -1.431, 0.393), (-0.5002, -1.431, 0.5002), (-0.393, -1.431, 0.5882), (-0.2707, -1.431, 0.6535), (-0.138, -1.431, 0.6938), (3.157e-08, -1.36, 0.5346), (0.1043, -1.36, 0.5244), (0.2046, -1.36, 0.4939), (0.297, -1.36, 0.4445), (0.378, -1.36, 0.378), (0.4445, -1.36, 0.297), (0.4939, -1.36, 0.2046), (0.5244, -1.36, 0.1043), (0.5346, -1.36, 3.732e-08), (0.5244, -1.36, -0.1043), (0.4939, -1.36, -0.2046), (0.4445, -1.36, -0.297), (0.378, -1.36, -0.378), (0.297, -1.36, -0.4445), (0.2046, -1.36, -0.4939), (0.1043, -1.36, -0.5244), (-1.426e-07, -1.36, -0.5346), (-0.1043, -1.36, -0.5244), (-0.2046, -1.36, -0.4939), (-0.297, -1.36, -0.4445), (-0.3781, -1.36, -0.378), (-0.4445, -1.36, -0.297), (-0.4939, -1.36, -0.2046), (-0.5244, -1.36, -0.1043), (-0.5346, -1.36, 4.835e-07), (-0.5244, -1.36, 0.1043), (-0.4939, -1.36, 0.2046), (-0.4445, -1.36, 0.297), (-0.378, -1.36, 0.3781), (-0.297, -1.36, 0.4445), (-0.2046, -1.36, 0.4939), (-0.1043, -1.36, 0.5244), (3.157e-08, 7.104, 0.5346), (0.1043, 7.104, 0.5244), (0.2046, 7.104, 0.4939), (0.297, 7.104, 0.4445), (0.378, 7.104, 0.378), (0.4445, 7.104, 0.297), (0.4939, 7.104, 0.2046), (0.5244, 7.104, 0.1043), (0.5346, 7.104, 1.329e-07), (0.5244, 7.104, -0.1043), (0.4939, 7.104, -0.2046), (0.4445, 7.104, -0.297), (0.378, 7.104, -0.378), (0.297, 7.104, -0.4445), (0.2046, 7.104, -0.4939), (0.1043, 7.104, -0.5244), (-1.426e-07, 7.104, -0.5346), (-0.1043, 7.104, -0.5244), (-0.2046, 7.104, -0.4939), (-0.297, 7.104, -0.4445), (-0.3781, 7.104, -0.378), (-0.4445, 7.104, -0.297), (-0.4939, 7.104, -0.2046), (-0.5244, 7.104, -0.1043), (-0.5346, 7.104, 5.79e-07), (-0.5244, 7.104, 0.1043), (-0.4939, 7.104, 0.2046), (-0.4445, 7.104, 0.297), (-0.378, 7.104, 0.3781), (-0.297, 7.104, 0.4445), (-0.2046, 7.104, 0.4939), (-0.1043, 7.104, 0.5244), (3.953e-08, -4.817, 0.4345), (0.08477, -4.817, 0.4262), (0.1663, -4.817, 0.4015), (0.2414, -4.817, 0.3613), (0.3073, -4.817, 0.3073), (0.3613, -4.817, 0.2414), (0.4015, -4.817, 0.1663), (0.4262, -4.817, 0.08477), (0.4345, -4.817, 1.478e-07), (0.4262, -4.817, -0.08477), (0.4015, -4.817, -0.1663), (0.3613, -4.817, -0.2414), (0.3073, -4.817, -0.3073), (0.2414, -4.817, -0.3613), (0.1663, -4.817, -0.4015), (0.08477, -4.817, -0.4262), (-1.021e-07, -4.817, -0.4345), (-0.08477, -4.817, -0.4262), (-0.1663, -4.817, -0.4015), (-0.2414, -4.817, -0.3613), (-0.3073, -4.817, -0.3073), (-0.3613, -4.817, -0.2414), (-0.4015, -4.817, -0.1663), (-0.4262, -4.817, -0.08477), (-0.4345, -4.817, 5.104e-07), (-0.4262, -4.817, 0.08477), (-0.4015, -4.817, 0.1663), (-0.3613, -4.817, 0.2414), (-0.3073, -4.817, 0.3073), (-0.2414, -4.817, 0.3613), (-0.1663, -4.817, 0.4015), (-0.08477, -4.817, 0.4262), (3.953e-08, -4.229, 0.4345), (0.08477, -4.229, 0.4262), (0.1663, -4.229, 0.4015), (0.2414, -4.229, 0.3613), (0.3073, -4.229, 0.3073), (0.3613, -4.229, 0.2414), (0.4015, -4.229, 0.1663), (0.4262, -4.229, 0.08477), (0.4345, -4.229, 3.354e-07), (0.4262, -4.229, -0.08477), (0.4015, -4.229, -0.1663), (0.3613, -4.229, -0.2414), (0.3073, -4.229, -0.3073), (0.2414, -4.229, -0.3613), (0.1663, -4.229, -0.4015), (0.08477, -4.229, -0.4262), (-1.021e-07, -4.229, -0.4345), (-0.08477, -4.229, -0.4262), (-0.1663, -4.229, -0.4015), (-0.2414, -4.229, -0.3613), (-0.3073, -4.229, -0.3073), (-0.3613, -4.229, -0.2414), (-0.4015, -4.229, -0.1663), (-0.4262, -4.229, -0.08477), (-0.4345, -4.229, 6.98e-07), (-0.4262, -4.229, 0.08477), (-0.4015, -4.229, 0.1663), (-0.3613, -4.229, 0.2414), (-0.3073, -4.229, 0.3073), (-0.2414, -4.229, 0.3613), (-0.1663, -4.229, 0.4015), (-0.08477, -4.229, 0.4262)], [], [(224, 0, 1, 226), (226, 1, 2, 228), (228, 2, 3, 230), (230, 3, 4, 232), (232, 4, 5, 234), (234, 5, 6, 236), (236, 6, 7, 238), (238, 7, 8, 240), (240, 8, 9, 242), (242, 9, 10, 244), (244, 10, 11, 246), (246, 11, 12, 248), (248, 12, 13, 250), (250, 13, 14, 252), (252, 14, 15, 254), (254, 15, 16, 256), (256, 16, 17, 258), (258, 17, 18, 260), (260, 18, 19, 262), (262, 19, 20, 264), (264, 20, 21, 266), (266, 21, 22, 268), (268, 22, 23, 270), (270, 23, 24, 272), (272, 24, 25, 274), (274, 25, 26, 276), (276, 26, 27, 278), (278, 27, 28, 280), (280, 28, 29, 282), (282, 29, 30, 284), (14, 13, 45, 46), (286, 31, 0, 224), (284, 30, 31, 286), (45, 44, 76, 77), (13, 12, 44, 45), (12, 11, 43, 44), (11, 10, 42, 43), (10, 9, 41, 42), (9, 8, 40, 41), (8, 7, 39, 40), (7, 6, 38, 39), (6, 5, 37, 38), (5, 4, 36, 37), (4, 3, 35, 36), (3, 2, 34, 35), (2, 1, 33, 34), (0, 31, 63, 32), (31, 30, 62, 63), (30, 29, 61, 62), (29, 28, 60, 61), (28, 27, 59, 60), (27, 26, 58, 59), (26, 25, 57, 58), (25, 24, 56, 57), (24, 23, 55, 56), (23, 22, 54, 55), (1, 0, 32, 33), (22, 21, 53, 54), (21, 20, 52, 53), (20, 19, 51, 52), (19, 18, 50, 51), (18, 17, 49, 50), (17, 16, 48, 49), (16, 15, 47, 48), (15, 14, 46, 47), (80, 79, 111, 112), (42, 41, 73, 74), (39, 38, 70, 71), (36, 35, 67, 68), (33, 32, 64, 65), (62, 61, 93, 94), (59, 58, 90, 91), (56, 55, 87, 88), (53, 52, 84, 85), (50, 49, 81, 82), (47, 46, 78, 79), (44, 43, 75, 76), (41, 40, 72, 73), (38, 37, 69, 70), (35, 34, 66, 67), (32, 63, 95, 64), (61, 60, 92, 93), (58, 57, 89, 90), (55, 54, 86, 87), (52, 51, 83, 84), (49, 48, 80, 81), (46, 45, 77, 78), (43, 42, 74, 75), (40, 39, 71, 72), (37, 36, 68, 69), (34, 33, 65, 66), (63, 62, 94, 95), (60, 59, 91, 92), (57, 56, 88, 89), (54, 53, 85, 86), (51, 50, 82, 83), (48, 47, 79, 80), (115, 114, 146, 147), (77, 76, 108, 109), (74, 73, 105, 106), (71, 70, 102, 103), (68, 67, 99, 100), (65, 64, 96, 97), (94, 93, 125, 126), (91, 90, 122, 123), (88, 87, 119, 120), (85, 84, 116, 117), (82, 81, 113, 114), (79, 78, 110, 111), (76, 75, 107, 108), (73, 72, 104, 105), (70, 69, 101, 102), (67, 66, 98, 99), (64, 95, 127, 96), (93, 92, 124, 125), (90, 89, 121, 122), (87, 86, 118, 119), (84, 83, 115, 116), (81, 80, 112, 113), (78, 77, 109, 110), (75, 74, 106, 107), (72, 71, 103, 104), (69, 68, 100, 101), (66, 65, 97, 98), (95, 94, 126, 127), (92, 91, 123, 124), (89, 88, 120, 121), (86, 85, 117, 118), (83, 82, 114, 115), (150, 149, 181, 182), (112, 111, 143, 144), (109, 108, 140, 141), (106, 105, 137, 138), (103, 102, 134, 135), (100, 99, 131, 132), (97, 96, 128, 129), (126, 125, 157, 158), (123, 122, 154, 155), (120, 119, 151, 152), (117, 116, 148, 149), (114, 113, 145, 146), (111, 110, 142, 143), (108, 107, 139, 140), (105, 104, 136, 137), (102, 101, 133, 134), (99, 98, 130, 131), (96, 127, 159, 128), (125, 124, 156, 157), (122, 121, 153, 154), (119, 118, 150, 151), (116, 115, 147, 148), (113, 112, 144, 145), (110, 109, 141, 142), (107, 106, 138, 139), (104, 103, 135, 136), (101, 100, 132, 133), (98, 97, 129, 130), (127, 126, 158, 159), (124, 123, 155, 156), (121, 120, 152, 153), (118, 117, 149, 150), (185, 184, 216, 217), (147, 146, 178, 179), (144, 143, 175, 176), (141, 140, 172, 173), (138, 137, 169, 170), (135, 134, 166, 167), (132, 131, 163, 164), (129, 128, 160, 161), (158, 157, 189, 190), (155, 154, 186, 187), (152, 151, 183, 184), (149, 148, 180, 181), (146, 145, 177, 178), (143, 142, 174, 175), (140, 139, 171, 172), (137, 136, 168, 169), (134, 133, 165, 166), (131, 130, 162, 163), (128, 159, 191, 160), (157, 156, 188, 189), (154, 153, 185, 186), (151, 150, 182, 183), (148, 147, 179, 180), (145, 144, 176, 177), (142, 141, 173, 174), (139, 138, 170, 171), (136, 135, 167, 168), (133, 132, 164, 165), (130, 129, 161, 162), (159, 158, 190, 191), (156, 155, 187, 188), (153, 152, 184, 185), (220, 219, 507, 508), (182, 181, 213, 214), (179, 178, 210, 211), (176, 175, 207, 208), (173, 172, 204, 205), (170, 169, 201, 202), (167, 166, 198, 199), (164, 163, 195, 196), (161, 160, 192, 193), (190, 189, 221, 222), (187, 186, 218, 219), (184, 183, 215, 216), (181, 180, 212, 213), (178, 177, 209, 210), (175, 174, 206, 207), (172, 171, 203, 204), (169, 168, 200, 201), (166, 165, 197, 198), (163, 162, 194, 195), (160, 191, 223, 192), (189, 188, 220, 221), (186, 185, 217, 218), (183, 182, 214, 215), (180, 179, 211, 212), (177, 176, 208, 209), (174, 173, 205, 206), (171, 170, 202, 203), (168, 167, 199, 200), (165, 164, 196, 197), (162, 161, 193, 194), (191, 190, 222, 223), (188, 187, 219, 220), (224, 226, 227, 225), (226, 228, 229, 227), (228, 230, 231, 229), (230, 232, 233, 231), (232, 234, 235, 233), (234, 236, 237, 235), (236, 238, 239, 237), (238, 240, 241, 239), (240, 242, 243, 241), (242, 244, 245, 243), (244, 246, 247, 245), (246, 248, 249, 247), (248, 250, 251, 249), (250, 252, 253, 251), (252, 254, 255, 253), (254, 256, 257, 255), (256, 258, 259, 257), (258, 260, 261, 259), (260, 262, 263, 261), (262, 264, 265, 263), (264, 266, 267, 265), (266, 268, 269, 267), (268, 270, 271, 269), (270, 272, 273, 271), (272, 274, 275, 273), (274, 276, 277, 275), (276, 278, 279, 277), (278, 280, 281, 279), (280, 282, 283, 281), (282, 284, 285, 283), (253, 302, 301, 251), (286, 224, 225, 287), (284, 286, 287, 285), (224, 286, 284, 282, 280, 278, 276, 274, 272, 270, 268, 266, 264, 262, 260, 258, 256, 254, 252, 250, 248, 246, 244, 242, 240, 238, 236, 234, 232, 230, 228, 226), (301, 333, 332, 300), (251, 301, 300, 249), (249, 300, 299, 247), (247, 299, 298, 245), (245, 298, 297, 243), (243, 297, 296, 241), (241, 296, 295, 239), (239, 295, 294, 237), (237, 294, 293, 235), (235, 293, 292, 233), (233, 292, 291, 231), (231, 291, 290, 229), (229, 290, 289, 227), (225, 288, 319, 287), (287, 319, 318, 285), (285, 318, 317, 283), (283, 317, 316, 281), (281, 316, 315, 279), (279, 315, 314, 277), (277, 314, 313, 275), (275, 313, 312, 273), (273, 312, 311, 271), (271, 311, 310, 269), (227, 289, 288, 225), (269, 310, 309, 267), (267, 309, 308, 265), (265, 308, 307, 263), (263, 307, 306, 261), (261, 306, 305, 259), (259, 305, 304, 257), (257, 304, 303, 255), (255, 303, 302, 253), (336, 368, 367, 335), (298, 330, 329, 297), (295, 327, 326, 294), (292, 324, 323, 291), (289, 321, 320, 288), (318, 350, 349, 317), (315, 347, 346, 314), (312, 344, 343, 311), (309, 341, 340, 308), (306, 338, 337, 305), (303, 335, 334, 302), (300, 332, 331, 299), (297, 329, 328, 296), (294, 326, 325, 293), (291, 323, 322, 290), (288, 320, 351, 319), (317, 349, 348, 316), (314, 346, 345, 313), (311, 343, 342, 310), (308, 340, 339, 307), (305, 337, 336, 304), (302, 334, 333, 301), (299, 331, 330, 298), (296, 328, 327, 295), (293, 325, 324, 292), (290, 322, 321, 289), (319, 351, 350, 318), (316, 348, 347, 315), (313, 345, 344, 312), (310, 342, 341, 309), (307, 339, 338, 306), (304, 336, 335, 303), (371, 403, 402, 370), (333, 365, 364, 332), (330, 362, 361, 329), (327, 359, 358, 326), (324, 356, 355, 323), (321, 353, 352, 320), (350, 382, 381, 349), (347, 379, 378, 346), (344, 376, 375, 343), (341, 373, 372, 340), (338, 370, 369, 337), (335, 367, 366, 334), (332, 364, 363, 331), (329, 361, 360, 328), (326, 358, 357, 325), (323, 355, 354, 322), (320, 352, 383, 351), (349, 381, 380, 348), (346, 378, 377, 345), (343, 375, 374, 342), (340, 372, 371, 339), (337, 369, 368, 336), (334, 366, 365, 333), (331, 363, 362, 330), (328, 360, 359, 327), (325, 357, 356, 324), (322, 354, 353, 321), (351, 383, 382, 350), (348, 380, 379, 347), (345, 377, 376, 344), (342, 374, 373, 341), (339, 371, 370, 338), (406, 438, 437, 405), (368, 400, 399, 367), (365, 397, 396, 364), (362, 394, 393, 361), (359, 391, 390, 358), (356, 388, 387, 355), (353, 385, 384, 352), (382, 414, 413, 381), (379, 411, 410, 378), (376, 408, 407, 375), (373, 405, 404, 372), (370, 402, 401, 369), (367, 399, 398, 366), (364, 396, 395, 363), (361, 393, 392, 360), (358, 390, 389, 357), (355, 387, 386, 354), (352, 384, 415, 383), (381, 413, 412, 380), (378, 410, 409, 377), (375, 407, 406, 374), (372, 404, 403, 371), (369, 401, 400, 368), (366, 398, 397, 365), (363, 395, 394, 362), (360, 392, 391, 359), (357, 389, 388, 356), (354, 386, 385, 353), (383, 415, 414, 382), (380, 412, 411, 379), (377, 409, 408, 376), (374, 406, 405, 373), (441, 473, 472, 440), (403, 435, 434, 402), (400, 432, 431, 399), (397, 429, 428, 396), (394, 426, 425, 393), (391, 423, 422, 390), (388, 420, 419, 387), (385, 417, 416, 384), (414, 446, 445, 413), (411, 443, 442, 410), (408, 440, 439, 407), (405, 437, 436, 404), (402, 434, 433, 401), (399, 431, 430, 398), (396, 428, 427, 395), (393, 425, 424, 392), (390, 422, 421, 389), (387, 419, 418, 386), (384, 416, 447, 415), (413, 445, 444, 412), (410, 442, 441, 409), (407, 439, 438, 406), (404, 436, 435, 403), (401, 433, 432, 400), (398, 430, 429, 397), (395, 427, 426, 394), (392, 424, 423, 391), (389, 421, 420, 388), (386, 418, 417, 385), (415, 447, 446, 414), (412, 444, 443, 411), (409, 441, 440, 408), (449, 450, 451, 452, 453, 454, 455, 456, 457, 458, 459, 460, 461, 462, 463, 464, 465, 466, 467, 468, 469, 470, 471, 472, 473, 474, 475, 476, 477, 478, 479, 448), (438, 470, 469, 437), (435, 467, 466, 434), (432, 464, 463, 431), (429, 461, 460, 428), (426, 458, 457, 425), (423, 455, 454, 422), (420, 452, 451, 419), (417, 449, 448, 416), (446, 478, 477, 445), (443, 475, 474, 442), (440, 472, 471, 439), (437, 469, 468, 436), (434, 466, 465, 433), (431, 463, 462, 430), (428, 460, 459, 427), (425, 457, 456, 424), (422, 454, 453, 421), (419, 451, 450, 418), (416, 448, 479, 447), (445, 477, 476, 444), (442, 474, 473, 441), (439, 471, 470, 438), (436, 468, 467, 435), (433, 465, 464, 432), (430, 462, 461, 429), (427, 459, 458, 426), (424, 456, 455, 423), (421, 453, 452, 420), (418, 450, 449, 417), (447, 479, 478, 446), (444, 476, 475, 443), (500, 499, 531, 532), (217, 216, 504, 505), (214, 213, 501, 502), (211, 210, 498, 499), (208, 207, 495, 496), (205, 204, 492, 493), (202, 201, 489, 490), (199, 198, 486, 487), (196, 195, 483, 484), (193, 192, 480, 481), (222, 221, 509, 510), (219, 218, 506, 507), (216, 215, 503, 504), (213, 212, 500, 501), (210, 209, 497, 498), (207, 206, 494, 495), (204, 203, 491, 492), (201, 200, 488, 489), (198, 197, 485, 486), (195, 194, 482, 483), (192, 223, 511, 480), (221, 220, 508, 509), (218, 217, 505, 506), (215, 214, 502, 503), (212, 211, 499, 500), (209, 208, 496, 497), (206, 205, 493, 494), (203, 202, 490, 491), (200, 199, 487, 488), (197, 196, 484, 485), (194, 193, 481, 482), (223, 222, 510, 511), (513, 512, 543, 542, 541, 540, 539, 538, 537, 536, 535, 534, 533, 532, 531, 530, 529, 528, 527, 526, 525, 524, 523, 522, 521, 520, 519, 518, 517, 516, 515, 514), (497, 496, 528, 529), (494, 493, 525, 526), (491, 490, 522, 523), (488, 487, 519, 520), (485, 484, 516, 517), (482, 481, 513, 514), (511, 510, 542, 543), (508, 507, 539, 540), (505, 504, 536, 537), (502, 501, 533, 534), (499, 498, 530, 531), (496, 495, 527, 528), (493, 492, 524, 525), (490, 489, 521, 522), (487, 486, 518, 519), (484, 483, 515, 516), (481, 480, 512, 513), (510, 509, 541, 542), (507, 506, 538, 539), (504, 503, 535, 536), (501, 500, 532, 533), (498, 497, 529, 530), (495, 494, 526, 527), (492, 491, 523, 524), (489, 488, 520, 521), (486, 485, 517, 518), (483, 482, 514, 515), (480, 511, 543, 512), (509, 508, 540, 541), (506, 505, 537, 538), (503, 502, 534, 535)])
me_cylinder.polygons.foreach_set('use_smooth', [True] * 515)
me_cylinder.use_remesh_preserve_volume = False
me_cylinder.use_remesh_preserve_attributes = False
me_cylinder.use_mirror_vertex_groups = False
me_cylinder.update()
me_cube_003 = bpy.data.meshes.new('Cube.003')
me_cube_003.from_pydata([(-0.2655, 0.8059, -0.463), (0.008529, 0.8059, -0.463), (0.008529, -1.024, -0.463), (-0.2655, -1.024, -0.463), (-0.2655, 0.8059, -0.201), (0.008529, 0.8059, -0.201), (0.008529, -1.024, -0.201), (-0.2655, -1.024, -0.201), (-0.2317, 0.714, -0.463), (-0.02527, 0.714, -0.463), (-0.02527, -0.9324, -0.463), (-0.2317, -0.9324, -0.463), (-0.2317, 0.714, -0.2885), (-0.02527, 0.714, -0.2885), (-0.2317, 0.415, -0.5483), (-0.02527, 0.415, -0.5483), (-0.2317, 0.415, -0.5626), (-0.02527, 0.415, -0.5626)], [], [(4, 5, 1, 0), (5, 6, 2, 1), (6, 7, 3, 2), (7, 4, 0, 3), (3, 0, 8, 11), (7, 6, 5, 4), (2, 17, 1), (0, 1, 9, 8), (2, 3, 11, 10), (1, 2, 10, 9), (12, 13, 10, 11), (8, 9, 13, 12), (14, 0, 8), (9, 10, 13), (11, 8, 12), (15, 1, 9), (9, 8, 14, 15), (9, 15, 10), (17, 2, 10), (15, 14, 16, 17), (17, 10, 15), (11, 16, 14), (16, 3, 11), (3, 16, 0), (0, 16, 17, 1)])
me_cube_003.polygons.foreach_set('use_smooth', [True] * 25)
me_cube_003.use_remesh_preserve_volume = False
me_cube_003.use_remesh_preserve_attributes = False
me_cube_003.use_mirror_vertex_groups = False
me_cube_003.update()
me_cube_002 = bpy.data.meshes.new('Cube.002')
me_cube_002.from_pydata([(-1.0, -1.0, 0.8023), (-0.8664, -1.0, 1.0), (-0.7979, 0.9091, 0.6391), (-0.6913, 0.9048, 0.7968), (0.7979, 0.9091, 0.6391), (0.6913, 0.9048, 0.7968), (1.0, -1.0, 0.8023), (0.8664, -1.0, 1.0), (-1.0, -1.0, -0.8203), (-0.8203, -0.9967, -1.0), (-0.6545, 0.9064, -0.799), (-0.7979, 0.9091, -0.6556), (0.6545, 0.9064, -0.799), (0.7979, 0.9091, -0.6556), (0.8203, -0.9967, -1.0), (1.0, -1.0, -0.8203), (-0.6847, 0.9088, 0.5478), (-0.5933, 0.9052, 0.6831), (0.6847, 0.9088, 0.5478), (0.5933, 0.9052, 0.6831), (-0.5617, 0.9065, -0.6864), (-0.6847, 0.9088, -0.5633), (0.5617, 0.9065, -0.6864), (0.6847, 0.9088, -0.5633), (-0.6847, 0.3541, 0.5432), (-0.5933, 0.3504, 0.6786), (0.6847, 0.3541, 0.5432), (0.5933, 0.3504, 0.6786), (-0.5617, 0.3518, -0.6909), (-0.6847, 0.3541, -0.5678), (0.5617, 0.3518, -0.6909), (0.6847, 0.3541, -0.5678)], [], [(0, 2, 11, 8), (7, 5, 3, 1), (6, 0, 8, 15), (4, 6, 15, 13), (1, 3, 2, 0), (5, 4, 18, 19), (5, 7, 6, 4), (7, 1, 0, 6), (4, 13, 23, 18), (10, 9, 8, 11), (10, 11, 21, 20), (14, 12, 13, 15), (9, 14, 15, 8), (9, 10, 12, 14), (20, 21, 29, 28), (18, 23, 31, 26), (19, 18, 26, 27), (11, 2, 16, 21), (3, 5, 19, 17), (12, 10, 20, 22), (2, 3, 17, 16), (13, 12, 22, 23), (25, 27, 26, 24), (24, 26, 31, 29), (30, 28, 29, 31), (17, 19, 27, 25), (21, 16, 24, 29), (22, 20, 28, 30), (16, 17, 25, 24), (23, 22, 30, 31)])
me_cube_002.polygons.foreach_set('use_smooth', [True] * 30)
me_cube_002.use_remesh_preserve_volume = False
me_cube_002.use_remesh_preserve_attributes = False
me_cube_002.use_mirror_vertex_groups = False
me_cube_002.update()

# ---- objects
ob_cube_003 = bpy.data.objects.new('Cube.003', me_cube_001)
ob_cube = bpy.data.objects.new('Cube', me_cube)
ob_lamp = bpy.data.objects.new('Lamp', light_lamp)
ob_camera = bpy.data.objects.new('Camera', cam_camera)
ob_cylinder_001 = bpy.data.objects.new('Cylinder.001', me_cylinder_001)
ob_cylinder = bpy.data.objects.new('Cylinder', me_cylinder)
ob_cube_002 = bpy.data.objects.new('Cube.002', me_cube_003)
ob_cube_001 = bpy.data.objects.new('Cube.001', me_cube_002)

# ---- transforms, parenting, visibility, modifiers, constraints
ob_cube_003.location = (0.0, 0.0, 0.0)
ob_cube_003.lineart.crease_threshold = 0.0
_m = ob_cube_003.modifiers.new('Mirror', 'MIRROR')
_m.merge_threshold = 0.01
ob_cube.location = (0.0, 0.0, 0.0)
ob_cube.lock_rotations_4d = False
ob_cube.empty_display_type = 'ARROWS'
ob_cube.lineart.crease_threshold = 0.0
_m = ob_cube.modifiers.new('Mirror', 'MIRROR')
_m.use_clip = True
_m.merge_threshold = 0.01
_m = ob_cube.modifiers.new('Subsurf', 'SUBSURF')
_m.uv_smooth = 'PRESERVE_CORNERS'
_m.levels = 3
_m.render_levels = 5
_m.show_only_control_edges = False
_m = ob_cube.modifiers.new('EdgeSplit', 'EDGE_SPLIT')
_m.split_angle = 0.5411
ob_lamp.location = (4.076, -1.337, 5.904)
ob_lamp.rotation_euler = (0.6503, 0.05522, 1.866)
ob_lamp.lock_rotations_4d = False
ob_lamp.empty_display_type = 'ARROWS'
ob_lamp.color = (0.0, 0.0, 0.0, 0.0)
ob_lamp.lineart.crease_threshold = 0.0
ob_camera.location = (9.435, -8.692, 6.391)
ob_camera.rotation_euler = (1.109, 0.01082, 0.8149)
ob_camera.lock_rotations_4d = False
ob_camera.empty_display_type = 'ARROWS'
ob_camera.color = (0.0, 0.0, 0.0, 0.0)
ob_camera.display_type = 'WIRE'
ob_camera.lineart.crease_threshold = 0.0
ob_cylinder_001.location = (1.779, 3.147, 0.1952)
ob_cylinder_001.rotation_euler = (1.604, 0.0, 0.0)
ob_cylinder_001.scale = (0.2598, 0.2598, 0.2598)
ob_cylinder_001.lineart.crease_threshold = 0.0
_m = ob_cylinder_001.modifiers.new('EdgeSplit', 'EDGE_SPLIT')
_m.split_angle = 0.7854
ob_cylinder.location = (1.089, 1.67, 0.1338)
ob_cylinder.scale = (0.07943, 0.07943, 0.07943)
ob_cylinder.lineart.crease_threshold = 0.0
_m = ob_cylinder.modifiers.new('EdgeSplit', 'EDGE_SPLIT')
_m.split_angle = 0.7679
ob_cube_002.location = (-1.57, 4.504, 0.4362)
ob_cube_002.lineart.crease_threshold = 0.0
_m = ob_cube_002.modifiers.new('EdgeSplit', 'EDGE_SPLIT')
_m.split_angle = 0.0
ob_cube_001.location = (-0.001809, 6.135, 0.4269)
ob_cube_001.scale = (0.5698, 0.5541, 0.4621)
ob_cube_001.lineart.crease_threshold = 0.0
_m = ob_cube_001.modifiers.new('EdgeSplit', 'EDGE_SPLIT')

# ---- collection membership
col_collection_1.objects.link(ob_cube_003)
col_collection_1.objects.link(ob_cube)
col_collection_1.objects.link(ob_lamp)
col_collection_1.objects.link(ob_camera)
col_collection_1.objects.link(ob_cylinder_001)
col_collection_2.objects.link(ob_cylinder)
col_collection_2.objects.link(ob_cube_002)
col_collection_2.objects.link(ob_cube_001)
col_collection_2.objects.link(ob_cylinder_001)

# ---- scene / render settings (as saved in the file)
scene.camera = ob_camera
scene.frame_start = 1; scene.frame_end = 250; scene.frame_set(1)
scene.render.engine = 'CYCLES'
scene.render.image_settings.color_mode = 'RGB'
scene.render.image_settings.compression = 90
scene.render.resolution_percentage = 50
scene.render.dither_intensity = 0.0
scene.cycles.use_denoising = False
scene.cycles.samples = 10
scene.cycles.sampling_pattern = 'TABULATED_SOBOL'
scene.cycles.light_sampling_threshold = 0.0
scene.cycles.use_adaptive_sampling = False
scene.cycles.use_light_tree = False
scene.cycles.caustics_reflective = False
scene.cycles.caustics_refractive = False
scene.cycles.blur_glossy = 0.0
scene.cycles.volume_bounces = 1
scene.cycles.pixel_filter_type = 'GAUSSIAN'
scene.cycles.sample_clamp_indirect = 0.0
scene.view_settings.view_transform = 'Standard'
bpy.context.view_layer.update()
